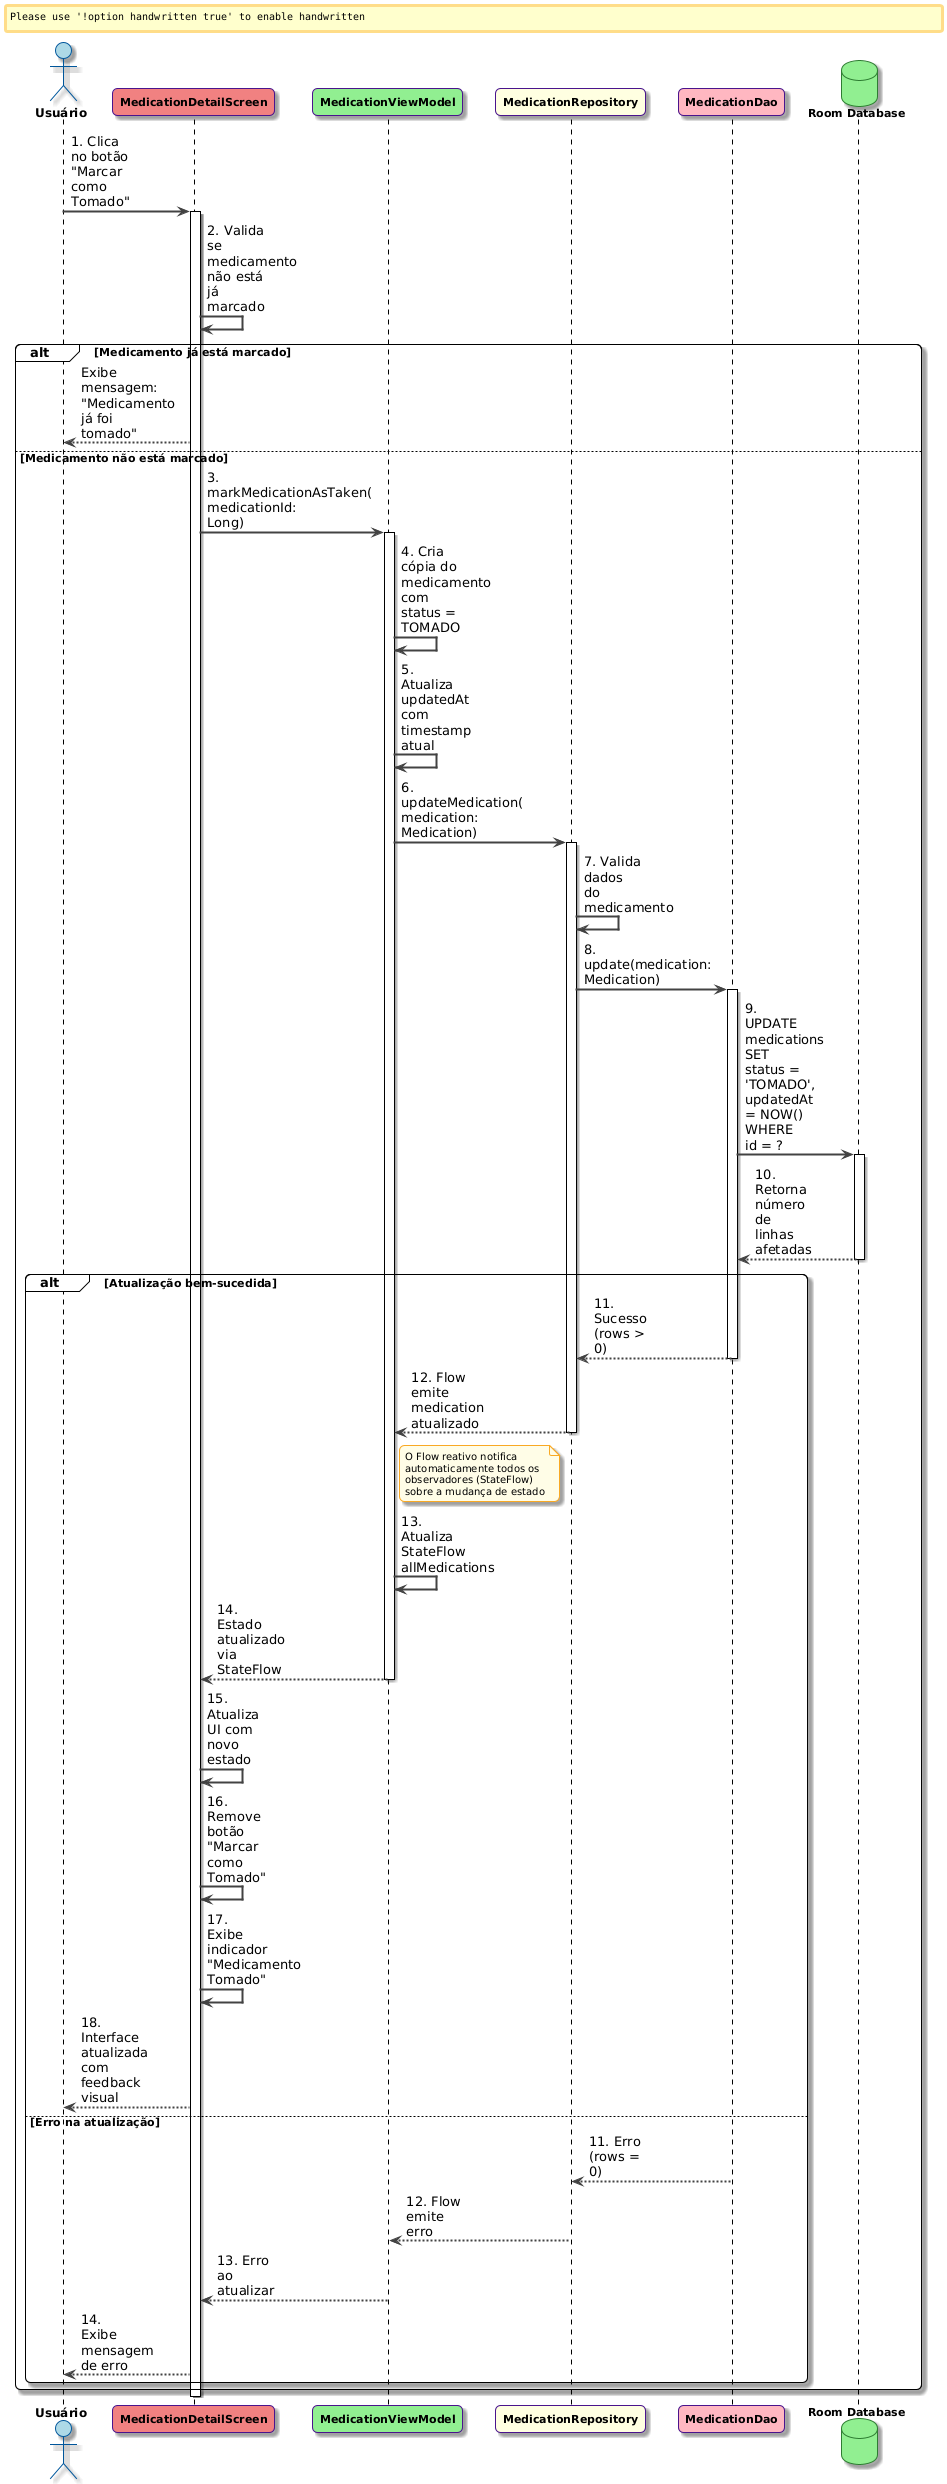

The diagram above was rendered by PlantUML. Its source (embedded in the PNG):
@startuml
!theme plain
skinparam backgroundColor #FFFFFF
skinparam handwritten false
skinparam monochrome false
skinparam shadowing true
skinparam roundcorner 10
skinparam maxMessageSize 60
skinparam linetype ortho
skinparam actor {
    BackgroundColor #E1F5FE
    BorderColor #01579B
    FontSize 12
    FontStyle bold
}
skinparam participant {
    BackgroundColor #F3E5F5
    BorderColor #4A148C
    FontSize 11
    FontStyle bold
}
skinparam database {
    BackgroundColor #E8F5E9
    BorderColor #2E7D32
    FontSize 11
    FontStyle bold
}
skinparam arrow {
    Color #424242
    Thickness 2
}
skinparam note {
    BackgroundColor #FFFDE7
    BorderColor #F9A825
    FontSize 10
}

actor "Usuário" as Usuario #LightBlue
participant "MedicationDetailScreen" as Screen #LightCoral
participant "MedicationViewModel" as ViewModel #LightGreen
participant "MedicationRepository" as Repository #LightYellow
participant "MedicationDao" as Dao #LightPink
database "Room Database" as Database #LightGreen

Usuario -> Screen: 1. Clica no botão\n"Marcar como Tomado"
activate Screen

Screen -> Screen: 2. Valida se medicamento\nnão está já marcado

alt Medicamento já está marcado
    Screen --> Usuario: Exibe mensagem:\n"Medicamento já foi tomado"
    
else Medicamento não está marcado
    Screen -> ViewModel: 3. markMedicationAsTaken(\nmedicationId: Long)
    activate ViewModel
    
    ViewModel -> ViewModel: 4. Cria cópia do medicamento\ncom status = TOMADO
    
    ViewModel -> ViewModel: 5. Atualiza updatedAt\ncom timestamp atual
    
    ViewModel -> Repository: 6. updateMedication(\nmedication: Medication)
    activate Repository
    
    Repository -> Repository: 7. Valida dados\ndo medicamento
    
    Repository -> Dao: 8. update(medication: Medication)
    activate Dao
    
    Dao -> Database: 9. UPDATE medications\nSET status = 'TOMADO',\nupdatedAt = NOW()\nWHERE id = ?
    activate Database
    
    Database --> Dao: 10. Retorna número de\nlinhas afetadas
    deactivate Database
    
    alt Atualização bem-sucedida
        Dao --> Repository: 11. Sucesso (rows > 0)
        deactivate Dao
        
        Repository --> ViewModel: 12. Flow emite\nmedication atualizado
        deactivate Repository
        
        note right of ViewModel
            O Flow reativo notifica
            automaticamente todos os
            observadores (StateFlow)
            sobre a mudança de estado
        end note
        
        ViewModel -> ViewModel: 13. Atualiza StateFlow\nallMedications
        
        ViewModel --> Screen: 14. Estado atualizado\nvia StateFlow
        deactivate ViewModel
        
        Screen -> Screen: 15. Atualiza UI com\nnovo estado
        
        Screen -> Screen: 16. Remove botão\n"Marcar como Tomado"
        
        Screen -> Screen: 17. Exibe indicador\n"Medicamento Tomado"
        
        Screen --> Usuario: 18. Interface atualizada\ncom feedback visual
        
    else Erro na atualização
        Dao --> Repository: 11. Erro (rows = 0)
        deactivate Dao
        
        Repository --> ViewModel: 12. Flow emite erro
        deactivate Repository
        
        ViewModel --> Screen: 13. Erro ao atualizar
        deactivate ViewModel
        
        Screen --> Usuario: 14. Exibe mensagem de erro
        
    end
    
end

deactivate Screen
@enduml